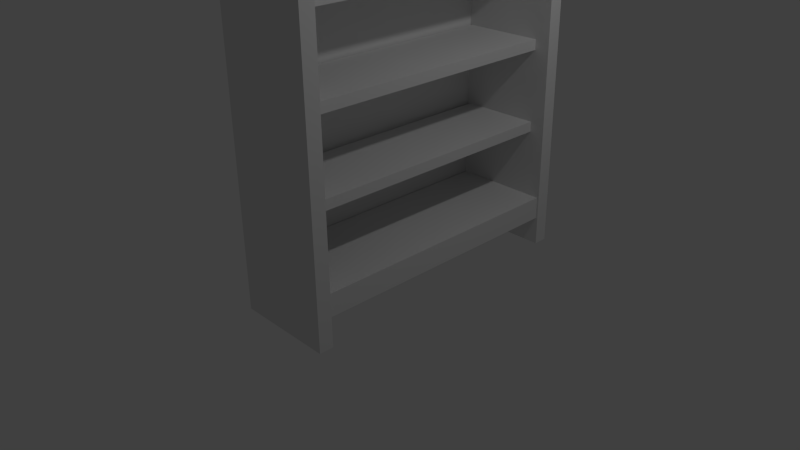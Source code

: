 # Source: Bookcase.blend  (saved by Blender 2.72.0; exported with 4.5.12 LTS)
import bpy
from mathutils import Matrix  # noqa: F401  (used for matrix-valued properties, if any)

bpy.ops.wm.read_factory_settings(use_empty=True)
scene = bpy.context.scene
scene.name = 'Scene'

# ---- collections
col_collection_1 = bpy.data.collections.new('Collection 1'); scene.collection.children.link(col_collection_1)

# ---- materials (node trees are filled in below, after node groups)
mat_material = bpy.data.materials.new('Material')
mat_material.alpha_threshold = 0.0
mat_material.use_transparent_shadow = False
mat_material.roughness = 0.5
mat_material.line_color = (0.0, 0.0, 0.0, 1.0)

# ---- material node trees

# ---- world
world_world = bpy.data.worlds.new('World'); scene.world = world_world
world_world.color = (0.05088, 0.05088, 0.05088)
world_world.use_sun_shadow = False
world_world.sun_shadow_jitter_overblur = 0.0
world_world.cycles.sampling_method = 'MANUAL'
world_world.cycles.sample_map_resolution = 256

# ---- cameras
cam_camera = bpy.data.cameras.new('Camera')
cam_camera.clip_end = 100.0
cam_camera.lens = 35.0
cam_camera.sensor_width = 32.0
cam_camera.sensor_height = 18.0
cam_camera.ortho_scale = 7.314
cam_camera.dof.focus_distance = 0.0
cam_camera.dof.aperture_fstop = 128.0

# ---- lights
light_lamp = bpy.data.lights.new('Lamp', 'POINT')
light_lamp.transmission_factor = 0.0
light_lamp.cutoff_distance = 30.0
light_lamp.energy = 100.0
light_lamp.shadow_buffer_clip_start = 1.001
light_lamp.shadow_soft_size = 0.1
light_lamp.shadow_maximum_resolution = 0.006
light_lamp.use_absolute_resolution = True
light_lamp.cycles.use_multiple_importance_sampling = False

# ---- meshes
me_cube_001 = bpy.data.meshes.new('Cube.001')
me_cube_001.from_pydata([(0.04669, -1.782, 4.72), (-0.003934, -1.782, 0.5166), (0.04669, 1.76, 4.72), (-0.003934, 1.76, 0.5166), (1.075, -1.712, 1.504), (1.075, 1.712, 1.504), (0.05664, 1.712, 1.504), (0.05664, -1.712, 1.504), (1.075, -1.712, 1.633), (1.075, 1.712, 1.633), (0.05664, 1.712, 1.633), (0.05664, -1.712, 1.633), (1.075, -1.712, 2.539), (1.075, 1.712, 2.539), (0.05664, 1.712, 2.539), (0.05664, -1.712, 2.539), (1.075, -1.712, 2.669), (1.075, 1.712, 2.669), (0.05664, 1.712, 2.669), (0.05664, -1.712, 2.669), (1.075, -1.712, 3.575), (1.075, 1.712, 3.575), (0.05664, 1.712, 3.575), (0.05664, -1.712, 3.575), (1.075, -1.712, 3.704), (1.075, 1.712, 3.704), (0.05664, 1.712, 3.704), (0.05664, -1.712, 3.704), (1.075, -1.712, 4.611), (1.075, 1.712, 4.611), (0.05664, 1.712, 4.611), (0.05664, -1.712, 4.611), (1.075, -1.712, 4.74), (1.075, 1.712, 4.74), (0.05664, 1.712, 4.74), (0.05664, -1.712, 4.74), (1.268, -1.713, 4.796), (1.268, -1.713, 0.002039), (-0.001752, -1.713, 0.002039), (-0.001752, -1.713, 4.796), (1.268, -1.894, 4.796), (1.268, -1.894, 0.002038), (-0.001752, -1.894, 0.00204), (-0.001752, -1.894, 4.796), (1.268, 1.713, 4.796), (1.268, 1.713, 0.002039), (-0.001752, 1.713, 0.002039), (-0.001752, 1.713, 4.796), (1.268, 1.894, 4.796), (1.268, 1.894, 0.002037), (-0.001752, 1.894, 0.002039), (-0.001752, 1.894, 4.796), (1.245, -1.712, 0.3633), (1.245, 1.712, 0.3633), (0.009619, 1.712, 0.3633), (0.00962, -1.712, 0.3633), (1.245, -1.712, 0.6498), (1.245, 1.712, 0.6498), (0.009619, 1.712, 0.6498), (0.009619, -1.712, 0.6498)], [], [(0, 1, 3, 2), (4, 7, 6, 5), (8, 9, 10, 11), (4, 5, 9, 8), (5, 6, 10, 9), (6, 7, 11, 10), (8, 11, 7, 4), (12, 15, 14, 13), (16, 17, 18, 19), (12, 13, 17, 16), (13, 14, 18, 17), (14, 15, 19, 18), (16, 19, 15, 12), (20, 23, 22, 21), (24, 25, 26, 27), (20, 21, 25, 24), (21, 22, 26, 25), (22, 23, 27, 26), (24, 27, 23, 20), (28, 31, 30, 29), (32, 33, 34, 35), (28, 29, 33, 32), (29, 30, 34, 33), (30, 31, 35, 34), (32, 35, 31, 28), (36, 37, 38, 39), (40, 43, 42, 41), (36, 40, 41, 37), (37, 41, 42, 38), (38, 42, 43, 39), (40, 36, 39, 43), (44, 47, 46, 45), (48, 49, 50, 51), (44, 45, 49, 48), (45, 46, 50, 49), (46, 47, 51, 50), (48, 51, 47, 44), (52, 55, 54, 53), (56, 57, 58, 59), (52, 53, 57, 56), (53, 54, 58, 57), (54, 55, 59, 58), (56, 59, 55, 52)])
me_cube_001.materials.append(mat_material)
me_cube_001.use_remesh_preserve_volume = False
me_cube_001.use_remesh_preserve_attributes = False
me_cube_001.use_mirror_vertex_groups = False
me_cube_001.update()

# ---- objects
ob_cube_001 = bpy.data.objects.new('Cube.001', me_cube_001)
ob_lamp = bpy.data.objects.new('Lamp', light_lamp)
ob_camera = bpy.data.objects.new('Camera', cam_camera)

# ---- transforms, parenting, visibility, modifiers, constraints
ob_cube_001.location = (0.0, 0.0, -2.384e-07)
ob_cube_001.lock_rotations_4d = False
ob_cube_001.empty_display_type = 'ARROWS'
ob_cube_001.lineart.crease_threshold = 0.0
ob_lamp.location = (4.076, 1.005, 5.904)
ob_lamp.rotation_euler = (0.6503, 0.05522, 1.866)
ob_lamp.lock_rotations_4d = False
ob_lamp.empty_display_type = 'ARROWS'
ob_lamp.color = (0.0, 0.0, 0.0, 0.0)
ob_lamp.lineart.crease_threshold = 0.0
ob_camera.location = (7.481, -6.508, 5.344)
ob_camera.rotation_euler = (1.109, 0.01082, 0.8149)
ob_camera.lock_rotations_4d = False
ob_camera.empty_display_type = 'ARROWS'
ob_camera.color = (0.0, 0.0, 0.0, 0.0)
ob_camera.display_type = 'WIRE'
ob_camera.lineart.crease_threshold = 0.0

# ---- collection membership
col_collection_1.objects.link(ob_cube_001)
col_collection_1.objects.link(ob_lamp)
col_collection_1.objects.link(ob_camera)

# ---- scene / render settings (as saved in the file)
scene.camera = ob_camera
scene.frame_start = 1; scene.frame_end = 250; scene.frame_set(1)
scene.render.engine = 'BLENDER_EEVEE_NEXT'
scene.render.resolution_percentage = 50
scene.render.dither_intensity = 0.0
scene.cycles.use_denoising = False
scene.cycles.samples = 10
scene.cycles.sampling_pattern = 'TABULATED_SOBOL'
scene.cycles.light_sampling_threshold = 0.0
scene.cycles.use_adaptive_sampling = False
scene.cycles.use_light_tree = False
scene.cycles.blur_glossy = 0.0
scene.cycles.pixel_filter_type = 'GAUSSIAN'
scene.cycles.sample_clamp_indirect = 0.0
scene.view_settings.view_transform = 'Standard'
bpy.context.view_layer.update()

